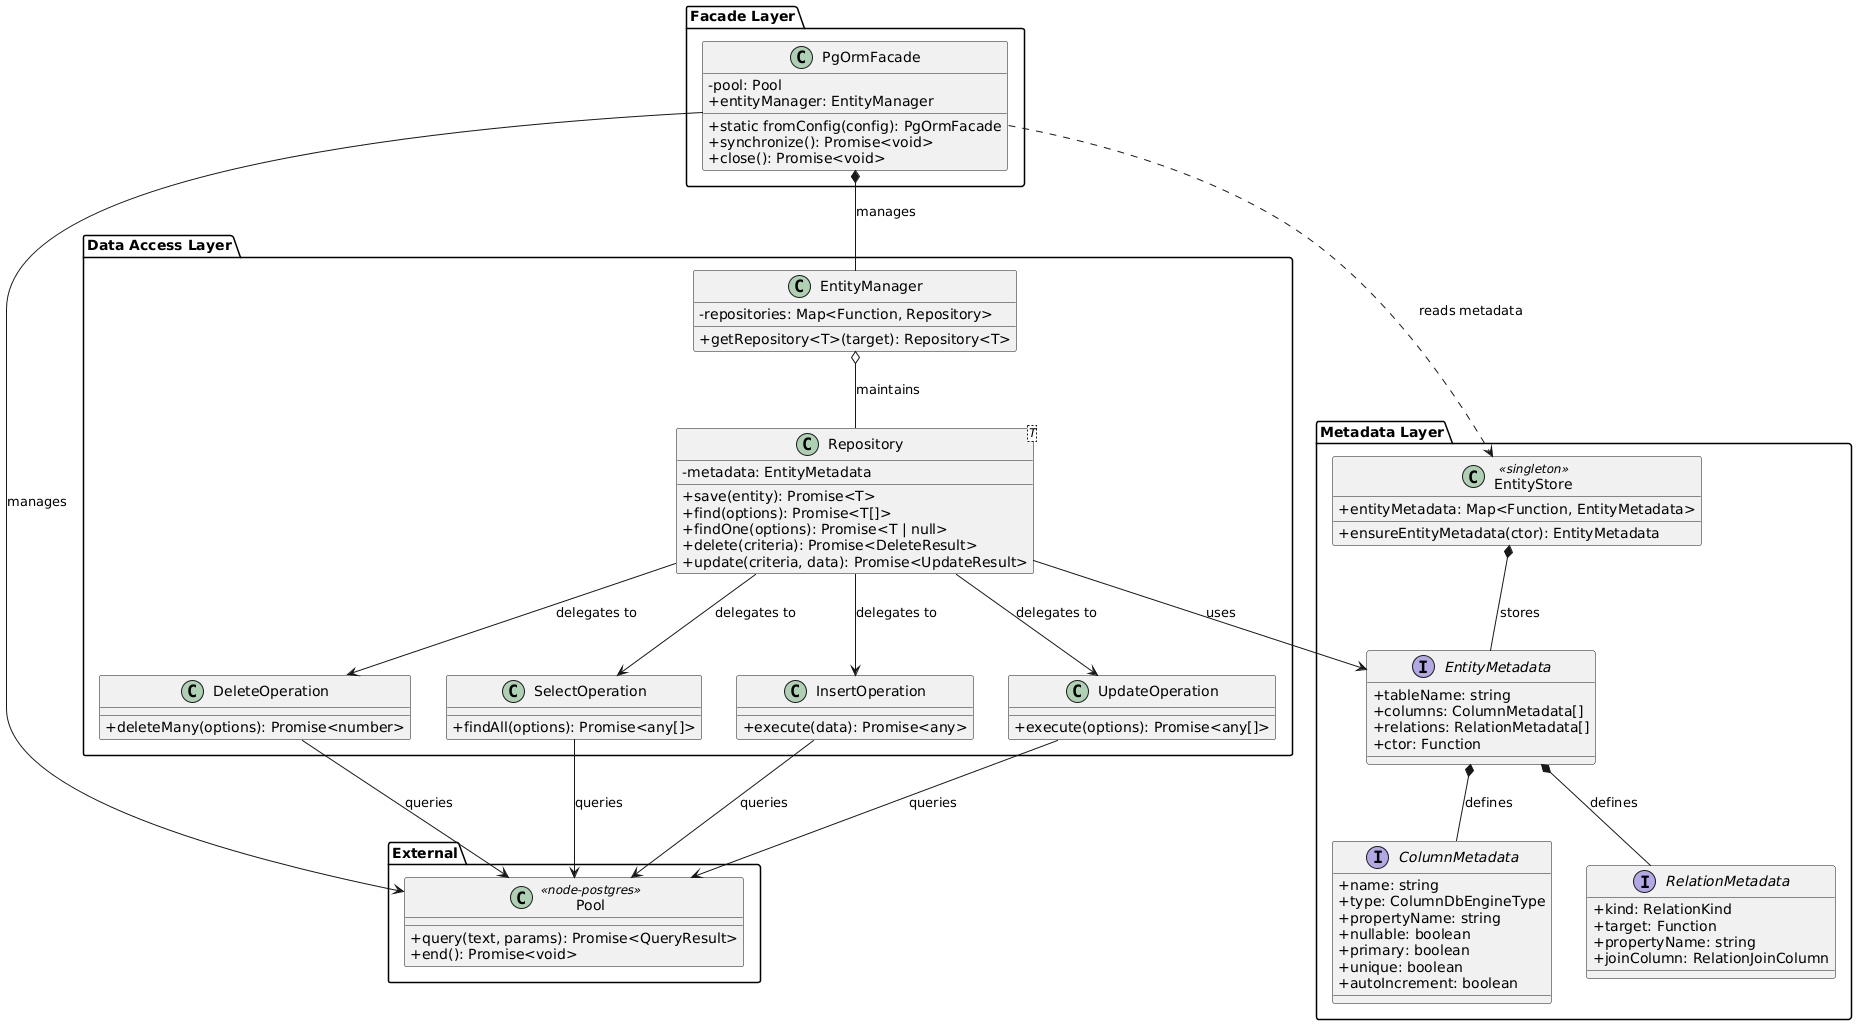

The diagram above was rendered by PlantUML. Its source (embedded in the PNG):
@startuml
skinparam classAttributeIconSize 0

package "Facade Layer" {
    class PgOrmFacade {
        - pool: Pool
        + entityManager: EntityManager
        + static fromConfig(config): PgOrmFacade
        + synchronize(): Promise<void>
        + close(): Promise<void>
    }
}

package "Data Access Layer" {
    class EntityManager {
        - repositories: Map<Function, Repository>
        + getRepository<T>(target): Repository<T>
    }

    class Repository<T> {
        - metadata: EntityMetadata
        + save(entity): Promise<T>
        + find(options): Promise<T[]>
        + findOne(options): Promise<T | null>
        + delete(criteria): Promise<DeleteResult>
        + update(criteria, data): Promise<UpdateResult>
    }

    class SelectOperation {
        + findAll(options): Promise<any[]>
    }
    class InsertOperation {
        + execute(data): Promise<any>
    }
    class UpdateOperation {
        + execute(options): Promise<any[]>
    }
    class DeleteOperation {
        + deleteMany(options): Promise<number>
    }
}

package "Metadata Layer" {
    class EntityStore <<singleton>> {
        + entityMetadata: Map<Function, EntityMetadata>
        + ensureEntityMetadata(ctor): EntityMetadata
    }

    interface EntityMetadata {
        + tableName: string
        + columns: ColumnMetadata[]
        + relations: RelationMetadata[]
        + ctor: Function
    }

    interface ColumnMetadata {
        + name: string
        + type: ColumnDbEngineType
        + propertyName: string
        + nullable: boolean
        + primary: boolean
        + unique: boolean
        + autoIncrement: boolean
    }

    interface RelationMetadata {
        + kind: RelationKind
        + target: Function
        + propertyName: string
        + joinColumn: RelationJoinColumn
    }
}

package "External" {
    class Pool <<node-postgres>> {
        + query(text, params): Promise<QueryResult>
        + end(): Promise<void>
    }
}

PgOrmFacade *-- EntityManager : manages
PgOrmFacade --> Pool : manages
PgOrmFacade ..> EntityStore : reads metadata

EntityManager o-- Repository : maintains
Repository --> EntityMetadata : uses
Repository --> SelectOperation : delegates to
Repository --> InsertOperation : delegates to
Repository --> UpdateOperation : delegates to
Repository --> DeleteOperation : delegates to

SelectOperation --> Pool : queries
InsertOperation --> Pool : queries
UpdateOperation --> Pool : queries
DeleteOperation --> Pool : queries

EntityStore *-- EntityMetadata : stores
EntityMetadata *-- ColumnMetadata : defines
EntityMetadata *-- RelationMetadata : defines
@enduml